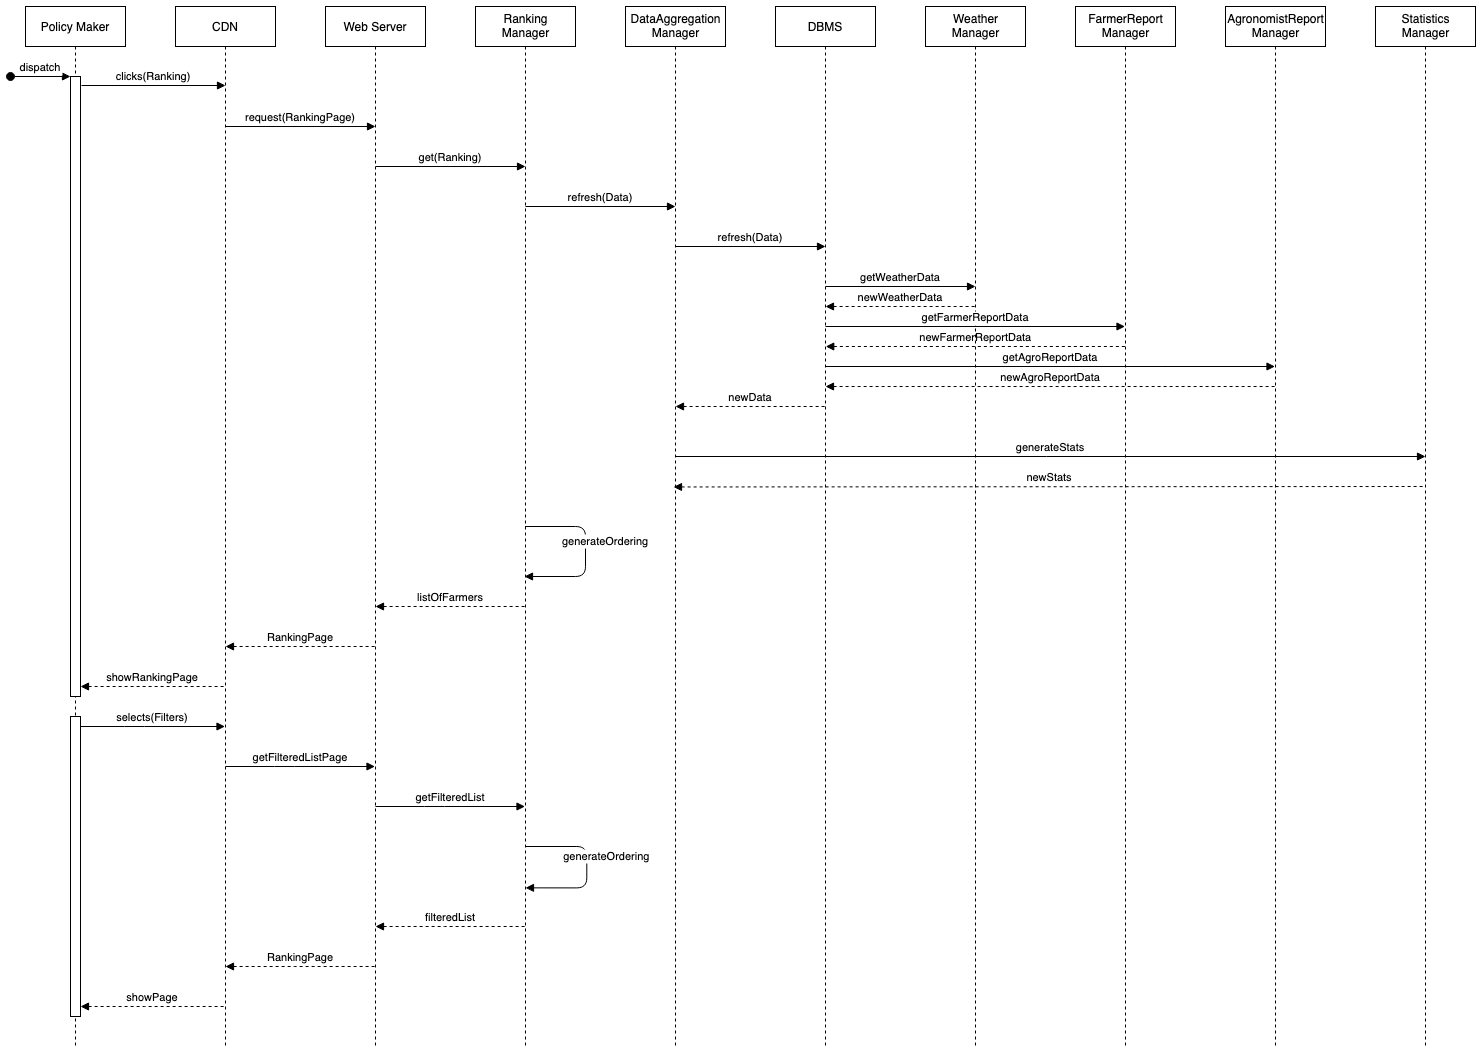

The diagram above was exported from draw.io. Its source (the exported page's mxGraphModel, read from the mxfile embedded in the PNG):
<mxGraphModel dx="822" dy="915" grid="1" gridSize="10" guides="1" tooltips="1" connect="1" arrows="1" fold="1" page="1" pageScale="1" pageWidth="850" pageHeight="1100" math="0" shadow="0">
  <root>
    <mxCell id="0" />
    <mxCell id="1" parent="0" />
    <mxCell id="3nuBFxr9cyL0pnOWT2aG-1" value="Policy Maker" style="shape=umlLifeline;perimeter=lifelinePerimeter;container=1;collapsible=0;recursiveResize=0;rounded=0;shadow=0;strokeWidth=1;" parent="1" vertex="1">
      <mxGeometry x="75" y="30" width="100" height="1040" as="geometry" />
    </mxCell>
    <mxCell id="3nuBFxr9cyL0pnOWT2aG-2" value="" style="points=[];perimeter=orthogonalPerimeter;rounded=0;shadow=0;strokeWidth=1;" parent="3nuBFxr9cyL0pnOWT2aG-1" vertex="1">
      <mxGeometry x="45" y="70" width="10" height="620" as="geometry" />
    </mxCell>
    <mxCell id="3nuBFxr9cyL0pnOWT2aG-3" value="dispatch" style="verticalAlign=bottom;startArrow=oval;endArrow=block;startSize=8;shadow=0;strokeWidth=1;" parent="3nuBFxr9cyL0pnOWT2aG-1" target="3nuBFxr9cyL0pnOWT2aG-2" edge="1">
      <mxGeometry relative="1" as="geometry">
        <mxPoint x="-15" y="70" as="sourcePoint" />
      </mxGeometry>
    </mxCell>
    <mxCell id="4ozb4rCqOpgKYQWjUhf2-45" value="" style="points=[];perimeter=orthogonalPerimeter;rounded=0;shadow=0;strokeWidth=1;" parent="3nuBFxr9cyL0pnOWT2aG-1" vertex="1">
      <mxGeometry x="45" y="710" width="10" height="300" as="geometry" />
    </mxCell>
    <mxCell id="3nuBFxr9cyL0pnOWT2aG-8" value="clicks(Ranking)" style="verticalAlign=bottom;endArrow=block;shadow=0;strokeWidth=1;" parent="1" edge="1">
      <mxGeometry relative="1" as="geometry">
        <mxPoint x="131" y="109" as="sourcePoint" />
        <Array as="points" />
        <mxPoint x="275" y="109" as="targetPoint" />
      </mxGeometry>
    </mxCell>
    <mxCell id="4ozb4rCqOpgKYQWjUhf2-1" value="Web Server" style="shape=umlLifeline;perimeter=lifelinePerimeter;container=1;collapsible=0;recursiveResize=0;rounded=0;shadow=0;strokeWidth=1;" parent="1" vertex="1">
      <mxGeometry x="375" y="30" width="100" height="1040" as="geometry" />
    </mxCell>
    <mxCell id="4ozb4rCqOpgKYQWjUhf2-14" value="get(Ranking)" style="verticalAlign=bottom;endArrow=block;shadow=0;strokeWidth=1;" parent="4ozb4rCqOpgKYQWjUhf2-1" edge="1">
      <mxGeometry relative="1" as="geometry">
        <mxPoint x="50" y="160" as="sourcePoint" />
        <Array as="points" />
        <mxPoint x="200" y="160" as="targetPoint" />
      </mxGeometry>
    </mxCell>
    <mxCell id="4ozb4rCqOpgKYQWjUhf2-34" value="RankingPage" style="verticalAlign=bottom;endArrow=none;shadow=0;strokeWidth=1;startArrow=block;startFill=1;endFill=0;dashed=1;" parent="4ozb4rCqOpgKYQWjUhf2-1" edge="1">
      <mxGeometry relative="1" as="geometry">
        <mxPoint x="-100" y="640" as="sourcePoint" />
        <Array as="points" />
        <mxPoint x="49.99999999999977" y="640" as="targetPoint" />
      </mxGeometry>
    </mxCell>
    <mxCell id="4ozb4rCqOpgKYQWjUhf2-38" value="getFilteredListPage" style="verticalAlign=bottom;endArrow=block;exitX=1.089;exitY=0.572;shadow=0;strokeWidth=1;endFill=1;exitDx=0;exitDy=0;exitPerimeter=0;" parent="4ozb4rCqOpgKYQWjUhf2-1" edge="1">
      <mxGeometry relative="1" as="geometry">
        <mxPoint x="49.500000000000114" y="760" as="targetPoint" />
        <mxPoint x="-100" y="760.0000000000002" as="sourcePoint" />
        <Array as="points">
          <mxPoint x="-41.110000000000014" y="760" />
        </Array>
      </mxGeometry>
    </mxCell>
    <mxCell id="4ozb4rCqOpgKYQWjUhf2-42" value="RankingPage" style="verticalAlign=bottom;endArrow=none;exitX=1.089;exitY=0.572;shadow=0;strokeWidth=1;endFill=0;exitDx=0;exitDy=0;exitPerimeter=0;startArrow=block;startFill=1;dashed=1;" parent="4ozb4rCqOpgKYQWjUhf2-1" edge="1">
      <mxGeometry relative="1" as="geometry">
        <mxPoint x="49.49999999999977" y="960" as="targetPoint" />
        <mxPoint x="-100" y="960.0000000000002" as="sourcePoint" />
        <Array as="points">
          <mxPoint x="-41.110000000000014" y="960" />
        </Array>
      </mxGeometry>
    </mxCell>
    <mxCell id="4ozb4rCqOpgKYQWjUhf2-5" value="CDN" style="shape=umlLifeline;perimeter=lifelinePerimeter;container=1;collapsible=0;recursiveResize=0;rounded=0;shadow=0;strokeWidth=1;" parent="1" vertex="1">
      <mxGeometry x="225" y="30" width="100" height="1040" as="geometry" />
    </mxCell>
    <mxCell id="4ozb4rCqOpgKYQWjUhf2-37" value="selects(Filters)" style="verticalAlign=bottom;endArrow=block;exitX=1.089;exitY=0.572;shadow=0;strokeWidth=1;endFill=1;exitDx=0;exitDy=0;exitPerimeter=0;" parent="4ozb4rCqOpgKYQWjUhf2-5" target="4ozb4rCqOpgKYQWjUhf2-5" edge="1">
      <mxGeometry relative="1" as="geometry">
        <mxPoint x="19.110000000000028" y="720.4100000000001" as="targetPoint" />
        <mxPoint x="-95" y="720" as="sourcePoint" />
        <Array as="points">
          <mxPoint x="-41.11" y="720" />
        </Array>
      </mxGeometry>
    </mxCell>
    <mxCell id="4ozb4rCqOpgKYQWjUhf2-35" value="showRankingPage" style="verticalAlign=bottom;endArrow=none;shadow=0;strokeWidth=1;startArrow=block;startFill=1;endFill=0;dashed=1;" parent="4ozb4rCqOpgKYQWjUhf2-5" edge="1">
      <mxGeometry relative="1" as="geometry">
        <mxPoint x="-95" y="680" as="sourcePoint" />
        <Array as="points" />
        <mxPoint x="49.99999999999977" y="680" as="targetPoint" />
      </mxGeometry>
    </mxCell>
    <mxCell id="4ozb4rCqOpgKYQWjUhf2-43" value="showPage" style="verticalAlign=bottom;endArrow=none;exitX=1.089;exitY=0.572;shadow=0;strokeWidth=1;endFill=0;exitDx=0;exitDy=0;exitPerimeter=0;startArrow=block;startFill=1;dashed=1;" parent="4ozb4rCqOpgKYQWjUhf2-5" edge="1">
      <mxGeometry relative="1" as="geometry">
        <mxPoint x="49.49999999999977" y="1000" as="targetPoint" />
        <mxPoint x="-95" y="1000.0000000000002" as="sourcePoint" />
        <Array as="points">
          <mxPoint x="-41.110000000000014" y="1000" />
        </Array>
      </mxGeometry>
    </mxCell>
    <mxCell id="4ozb4rCqOpgKYQWjUhf2-6" value="DBMS" style="shape=umlLifeline;perimeter=lifelinePerimeter;container=1;collapsible=0;recursiveResize=0;rounded=0;shadow=0;strokeWidth=1;" parent="1" vertex="1">
      <mxGeometry x="825" y="30" width="100" height="1040" as="geometry" />
    </mxCell>
    <mxCell id="4ozb4rCqOpgKYQWjUhf2-16" value="refresh(Data)" style="verticalAlign=bottom;endArrow=block;shadow=0;strokeWidth=1;" parent="4ozb4rCqOpgKYQWjUhf2-6" edge="1">
      <mxGeometry relative="1" as="geometry">
        <mxPoint x="-100" y="240" as="sourcePoint" />
        <Array as="points" />
        <mxPoint x="50" y="240" as="targetPoint" />
      </mxGeometry>
    </mxCell>
    <mxCell id="4ozb4rCqOpgKYQWjUhf2-24" value="getAgroReportData" style="verticalAlign=bottom;endArrow=block;shadow=0;strokeWidth=1;" parent="4ozb4rCqOpgKYQWjUhf2-6" target="4ozb4rCqOpgKYQWjUhf2-8" edge="1">
      <mxGeometry relative="1" as="geometry">
        <mxPoint x="50" y="360" as="sourcePoint" />
        <Array as="points" />
        <mxPoint x="200" y="360" as="targetPoint" />
      </mxGeometry>
    </mxCell>
    <mxCell id="4ozb4rCqOpgKYQWjUhf2-28" value="newData" style="verticalAlign=bottom;endArrow=none;shadow=0;strokeWidth=1;startArrow=block;startFill=1;endFill=0;dashed=1;" parent="4ozb4rCqOpgKYQWjUhf2-6" edge="1">
      <mxGeometry relative="1" as="geometry">
        <mxPoint x="-99.99999999999977" y="400" as="sourcePoint" />
        <Array as="points" />
        <mxPoint x="50.00000000000023" y="400" as="targetPoint" />
      </mxGeometry>
    </mxCell>
    <mxCell id="4ozb4rCqOpgKYQWjUhf2-7" value="&lt;p style=&quot;line-height: 1.2&quot;&gt;FarmerReport &lt;br&gt;Manager&lt;/p&gt;" style="shape=umlLifeline;perimeter=lifelinePerimeter;container=1;collapsible=0;recursiveResize=0;rounded=0;shadow=0;strokeWidth=1;verticalAlign=middle;horizontal=1;labelPosition=center;verticalLabelPosition=middle;align=center;fontSize=12;spacing=0;spacingBottom=0;spacingTop=0;spacingLeft=0;fontColor=default;html=1;" parent="1" vertex="1">
      <mxGeometry x="1125" y="30" width="100" height="1040" as="geometry" />
    </mxCell>
    <mxCell id="4ozb4rCqOpgKYQWjUhf2-26" value="newFarmerReportData" style="verticalAlign=bottom;endArrow=none;shadow=0;strokeWidth=1;dashed=1;startArrow=block;startFill=1;endFill=0;" parent="4ozb4rCqOpgKYQWjUhf2-7" edge="1">
      <mxGeometry relative="1" as="geometry">
        <mxPoint x="-249.74999999999977" y="340" as="sourcePoint" />
        <Array as="points" />
        <mxPoint x="49.75" y="340" as="targetPoint" />
      </mxGeometry>
    </mxCell>
    <mxCell id="4ozb4rCqOpgKYQWjUhf2-27" value="newAgroReportData" style="verticalAlign=bottom;endArrow=none;shadow=0;strokeWidth=1;dashed=1;startArrow=block;startFill=1;endFill=0;" parent="4ozb4rCqOpgKYQWjUhf2-7" edge="1">
      <mxGeometry relative="1" as="geometry">
        <mxPoint x="-249.99999999999977" y="380.02000000000004" as="sourcePoint" />
        <Array as="points" />
        <mxPoint x="199.5" y="380.02000000000004" as="targetPoint" />
      </mxGeometry>
    </mxCell>
    <mxCell id="4ozb4rCqOpgKYQWjUhf2-8" value="&lt;p style=&quot;line-height: 1.2&quot;&gt;AgronomistReport &lt;br&gt;Manager&lt;/p&gt;" style="shape=umlLifeline;perimeter=lifelinePerimeter;container=1;collapsible=0;recursiveResize=0;rounded=0;shadow=0;strokeWidth=1;spacing=0;spacingBottom=0;spacingTop=0;spacingLeft=0;perimeterSpacing=0;html=1;" parent="1" vertex="1">
      <mxGeometry x="1275" y="30" width="100" height="1040" as="geometry" />
    </mxCell>
    <mxCell id="4ozb4rCqOpgKYQWjUhf2-31" value="newStats" style="verticalAlign=bottom;endArrow=none;shadow=0;strokeWidth=1;startArrow=block;startFill=1;endFill=0;dashed=1;exitX=0.48;exitY=0.462;exitDx=0;exitDy=0;exitPerimeter=0;" parent="4ozb4rCqOpgKYQWjUhf2-8" source="4ozb4rCqOpgKYQWjUhf2-11" edge="1">
      <mxGeometry relative="1" as="geometry">
        <mxPoint x="-550.0000000000002" y="480" as="sourcePoint" />
        <Array as="points" />
        <mxPoint x="200" y="480" as="targetPoint" />
      </mxGeometry>
    </mxCell>
    <mxCell id="4ozb4rCqOpgKYQWjUhf2-9" value="Weather &lt;br&gt;Manager" style="shape=umlLifeline;perimeter=lifelinePerimeter;container=1;collapsible=0;recursiveResize=0;rounded=0;shadow=0;strokeWidth=1;html=1;" parent="1" vertex="1">
      <mxGeometry x="975" y="30" width="100" height="1040" as="geometry" />
    </mxCell>
    <mxCell id="4ozb4rCqOpgKYQWjUhf2-17" value="getWeatherData" style="verticalAlign=bottom;endArrow=block;shadow=0;strokeWidth=1;" parent="4ozb4rCqOpgKYQWjUhf2-9" edge="1">
      <mxGeometry relative="1" as="geometry">
        <mxPoint x="-100" y="280" as="sourcePoint" />
        <Array as="points" />
        <mxPoint x="50" y="280" as="targetPoint" />
      </mxGeometry>
    </mxCell>
    <mxCell id="4ozb4rCqOpgKYQWjUhf2-23" value="getFarmerReportData" style="verticalAlign=bottom;endArrow=block;shadow=0;strokeWidth=1;" parent="4ozb4rCqOpgKYQWjUhf2-9" target="4ozb4rCqOpgKYQWjUhf2-7" edge="1">
      <mxGeometry relative="1" as="geometry">
        <mxPoint x="-100" y="320" as="sourcePoint" />
        <Array as="points" />
        <mxPoint x="50" y="320" as="targetPoint" />
      </mxGeometry>
    </mxCell>
    <mxCell id="4ozb4rCqOpgKYQWjUhf2-25" value="newWeatherData" style="verticalAlign=bottom;endArrow=none;shadow=0;strokeWidth=1;startArrow=block;startFill=1;endFill=0;dashed=1;" parent="4ozb4rCqOpgKYQWjUhf2-9" edge="1">
      <mxGeometry relative="1" as="geometry">
        <mxPoint x="-99.99999999999977" y="300" as="sourcePoint" />
        <Array as="points" />
        <mxPoint x="50.00000000000023" y="300" as="targetPoint" />
      </mxGeometry>
    </mxCell>
    <mxCell id="4ozb4rCqOpgKYQWjUhf2-10" value="Statistics &lt;br&gt;Manager" style="shape=umlLifeline;perimeter=lifelinePerimeter;container=1;collapsible=0;recursiveResize=0;rounded=0;shadow=0;strokeWidth=1;html=1;" parent="1" vertex="1">
      <mxGeometry x="1425" y="30" width="100" height="1040" as="geometry" />
    </mxCell>
    <mxCell id="4ozb4rCqOpgKYQWjUhf2-11" value="&lt;div&gt;DataAggregation&lt;/div&gt;&lt;div&gt;Manager&lt;br&gt;&lt;/div&gt;" style="shape=umlLifeline;perimeter=lifelinePerimeter;container=1;collapsible=0;recursiveResize=0;rounded=0;shadow=0;strokeWidth=1;html=1;" parent="1" vertex="1">
      <mxGeometry x="675" y="30" width="100" height="1040" as="geometry" />
    </mxCell>
    <mxCell id="4ozb4rCqOpgKYQWjUhf2-15" value="refresh(Data)" style="verticalAlign=bottom;endArrow=block;shadow=0;strokeWidth=1;" parent="4ozb4rCqOpgKYQWjUhf2-11" edge="1">
      <mxGeometry relative="1" as="geometry">
        <mxPoint x="-100" y="200" as="sourcePoint" />
        <Array as="points" />
        <mxPoint x="50" y="200" as="targetPoint" />
      </mxGeometry>
    </mxCell>
    <mxCell id="4ozb4rCqOpgKYQWjUhf2-12" value="&lt;div&gt;Ranking&lt;/div&gt;&lt;div&gt;Manager&lt;br&gt;&lt;/div&gt;" style="shape=umlLifeline;perimeter=lifelinePerimeter;container=1;collapsible=0;recursiveResize=0;rounded=0;shadow=0;strokeWidth=1;html=1;" parent="1" vertex="1">
      <mxGeometry x="525" y="30" width="100" height="1040" as="geometry" />
    </mxCell>
    <mxCell id="4ozb4rCqOpgKYQWjUhf2-33" value="listOfFarmers" style="verticalAlign=bottom;endArrow=none;shadow=0;strokeWidth=1;startArrow=block;startFill=1;endFill=0;dashed=1;" parent="4ozb4rCqOpgKYQWjUhf2-12" edge="1">
      <mxGeometry relative="1" as="geometry">
        <mxPoint x="-100.00000000000023" y="600" as="sourcePoint" />
        <Array as="points" />
        <mxPoint x="49.99999999999977" y="600" as="targetPoint" />
      </mxGeometry>
    </mxCell>
    <mxCell id="4ozb4rCqOpgKYQWjUhf2-39" value="getFilteredList" style="verticalAlign=bottom;endArrow=block;exitX=1.089;exitY=0.572;shadow=0;strokeWidth=1;endFill=1;exitDx=0;exitDy=0;exitPerimeter=0;" parent="4ozb4rCqOpgKYQWjUhf2-12" edge="1">
      <mxGeometry relative="1" as="geometry">
        <mxPoint x="49.500000000000114" y="800" as="targetPoint" />
        <mxPoint x="-100" y="800.0000000000002" as="sourcePoint" />
        <Array as="points">
          <mxPoint x="-41.110000000000014" y="800" />
        </Array>
      </mxGeometry>
    </mxCell>
    <mxCell id="4ozb4rCqOpgKYQWjUhf2-41" value="filteredList" style="verticalAlign=bottom;endArrow=none;exitX=1.089;exitY=0.572;shadow=0;strokeWidth=1;endFill=0;exitDx=0;exitDy=0;exitPerimeter=0;startArrow=block;startFill=1;dashed=1;" parent="4ozb4rCqOpgKYQWjUhf2-12" edge="1">
      <mxGeometry relative="1" as="geometry">
        <mxPoint x="49.49999999999977" y="920" as="targetPoint" />
        <mxPoint x="-100" y="920.0000000000002" as="sourcePoint" />
        <Array as="points">
          <mxPoint x="-41.110000000000014" y="920" />
        </Array>
      </mxGeometry>
    </mxCell>
    <mxCell id="4ozb4rCqOpgKYQWjUhf2-13" value="request(RankingPage)" style="verticalAlign=bottom;endArrow=block;shadow=0;strokeWidth=1;" parent="1" edge="1">
      <mxGeometry relative="1" as="geometry">
        <mxPoint x="275" y="150" as="sourcePoint" />
        <Array as="points" />
        <mxPoint x="425" y="150" as="targetPoint" />
      </mxGeometry>
    </mxCell>
    <mxCell id="4ozb4rCqOpgKYQWjUhf2-30" value="generateStats" style="verticalAlign=bottom;endArrow=block;shadow=0;strokeWidth=1;" parent="1" edge="1">
      <mxGeometry relative="1" as="geometry">
        <mxPoint x="725" y="480" as="sourcePoint" />
        <Array as="points" />
        <mxPoint x="1475" y="480" as="targetPoint" />
      </mxGeometry>
    </mxCell>
    <mxCell id="4ozb4rCqOpgKYQWjUhf2-32" value="generateOrdering" style="verticalAlign=bottom;endArrow=block;shadow=0;strokeWidth=1;startArrow=none;startFill=0;endFill=1;edgeStyle=orthogonalEdgeStyle;" parent="1" source="4ozb4rCqOpgKYQWjUhf2-12" edge="1">
      <mxGeometry x="-0.0175" y="20" relative="1" as="geometry">
        <mxPoint x="725.0000000000002" y="550" as="sourcePoint" />
        <Array as="points">
          <mxPoint x="635" y="550" />
          <mxPoint x="635" y="600" />
        </Array>
        <mxPoint x="574" y="600" as="targetPoint" />
        <mxPoint as="offset" />
      </mxGeometry>
    </mxCell>
    <mxCell id="4ozb4rCqOpgKYQWjUhf2-40" value="generateOrdering" style="verticalAlign=bottom;endArrow=block;shadow=0;strokeWidth=1;startArrow=none;startFill=0;endFill=1;entryX=0.487;entryY=0.591;entryDx=0;entryDy=0;entryPerimeter=0;edgeStyle=orthogonalEdgeStyle;" parent="1" edge="1">
      <mxGeometry x="-0.0175" y="20" relative="1" as="geometry">
        <mxPoint x="575.2615384615385" y="869.9969230769229" as="sourcePoint" />
        <Array as="points">
          <mxPoint x="636.3" y="869.9200000000001" />
          <mxPoint x="636.3" y="910.9200000000001" />
        </Array>
        <mxPoint x="574.9999999999998" y="911.3700000000001" as="targetPoint" />
        <mxPoint as="offset" />
      </mxGeometry>
    </mxCell>
  </root>
</mxGraphModel>